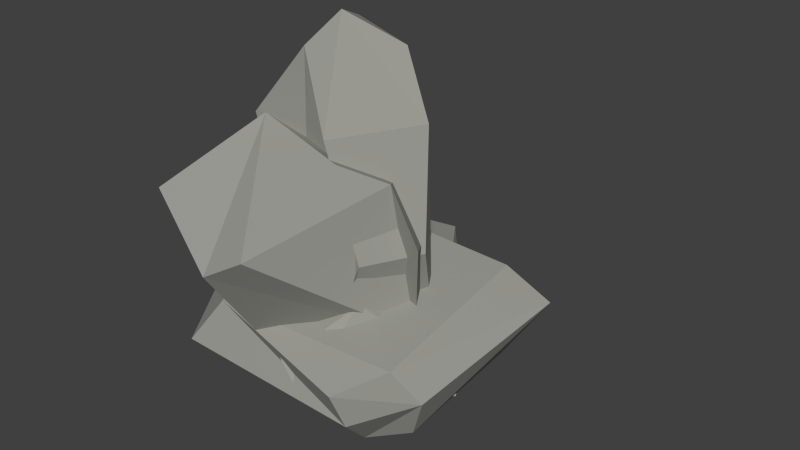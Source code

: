 # Source: smallRock.blend  (saved by Blender 2.72.0; exported with 4.5.12 LTS)
import bpy
from mathutils import Matrix  # noqa: F401  (used for matrix-valued properties, if any)

bpy.ops.wm.read_factory_settings(use_empty=True)
scene = bpy.context.scene
scene.name = 'Scene'

# ---- collections
col_collection_1 = bpy.data.collections.new('Collection 1'); scene.collection.children.link(col_collection_1)

# ---- materials (node trees are filled in below, after node groups)
mat_rock_grey = bpy.data.materials.new('ROCK_GREY')
mat_rock_grey.alpha_threshold = 0.0
mat_rock_grey.use_transparent_shadow = False
mat_rock_grey.diffuse_color = (0.3285, 0.3303, 0.2987, 1.0)
mat_rock_grey.roughness = 0.5
mat_rock_grey.specular_intensity = 0.0
mat_rock_grey_001 = bpy.data.materials.new('ROCK_GREY.001')
mat_rock_grey_001.alpha_threshold = 0.0
mat_rock_grey_001.use_transparent_shadow = False
mat_rock_grey_001.diffuse_color = (0.3285, 0.3303, 0.2987, 1.0)
mat_rock_grey_001.roughness = 0.5
mat_rock_grey_001.specular_intensity = 0.0
mat_rock_grey_002 = bpy.data.materials.new('ROCK_GREY.002')
mat_rock_grey_002.alpha_threshold = 0.0
mat_rock_grey_002.use_transparent_shadow = False
mat_rock_grey_002.diffuse_color = (0.3285, 0.3303, 0.2987, 1.0)
mat_rock_grey_002.roughness = 0.5
mat_rock_grey_002.specular_intensity = 0.0
mat_rock_grey_003 = bpy.data.materials.new('ROCK_GREY.003')
mat_rock_grey_003.alpha_threshold = 0.0
mat_rock_grey_003.use_transparent_shadow = False
mat_rock_grey_003.diffuse_color = (0.3285, 0.3303, 0.2987, 1.0)
mat_rock_grey_003.roughness = 0.5
mat_rock_grey_003.specular_intensity = 0.0
mat_rock_grey_005 = bpy.data.materials.new('ROCK_GREY.005')
mat_rock_grey_005.alpha_threshold = 0.0
mat_rock_grey_005.use_transparent_shadow = False
mat_rock_grey_005.diffuse_color = (0.3285, 0.3303, 0.2987, 1.0)
mat_rock_grey_005.roughness = 0.5
mat_rock_grey_005.specular_intensity = 0.0
mat_rock_grey_006 = bpy.data.materials.new('ROCK_GREY.006')
mat_rock_grey_006.alpha_threshold = 0.0
mat_rock_grey_006.use_transparent_shadow = False
mat_rock_grey_006.diffuse_color = (0.3285, 0.3303, 0.2987, 1.0)
mat_rock_grey_006.roughness = 0.5
mat_rock_grey_006.specular_intensity = 0.0

# ---- material node trees

# ---- world
world_world = bpy.data.worlds.new('World'); scene.world = world_world
world_world.color = (0.05088, 0.05088, 0.05088)
world_world.use_sun_shadow = False
world_world.sun_shadow_jitter_overblur = 0.0
world_world.cycles.sampling_method = 'MANUAL'
world_world.cycles.sample_map_resolution = 256

# ---- meshes
me_icosphere_004 = bpy.data.meshes.new('Icosphere.004')
me_icosphere_004.from_pydata([(0.1551, 0.09539, -0.0405), (0.08414, 0.09709, 0.1256), (0.1825, 0.2405, 0.01217), (-0.0722, 0.3982, -0.1535), (-0.004656, 0.5796, -0.0158), (0.04184, -0.02824, 0.07118), (0.08752, -0.06732, -0.02623), (-0.0005667, 0.08286, 0.08111), (-0.06808, -0.02872, -0.05797), (-0.08946, 0.06223, 0.01028), (0.1358, 0.2426, 0.1116), (-0.01647, 0.2431, -0.1834), (0.147, 0.4275, -0.03702), (0.07141, 0.4284, 0.1112), (-0.1023, 0.4211, 0.07985), (-0.1137, 0.4072, -0.07875), (0.0767, 0.5265, -0.0718), (-0.002866, 0.5444, 0.06779), (-0.04001, 0.5467, -0.09331)], [], [(3, 15, 18), (5, 1, 7), (0, 6, 8, 11, 12, 2), (1, 10, 13, 17, 14, 7), (10, 2, 13), (9, 7, 14, 15), (2, 12, 16, 4, 17, 13), (4, 18, 15, 14, 17), (16, 18, 4), (18, 16, 12, 11, 3), (6, 0, 2, 10, 1, 5), (15, 3, 11, 8, 9), (8, 5, 7, 9), (8, 6, 5)])
me_icosphere_004.materials.append(mat_rock_grey)
me_icosphere_004.use_remesh_preserve_volume = False
me_icosphere_004.use_remesh_preserve_attributes = False
me_icosphere_004.use_mirror_vertex_groups = False
me_icosphere_004.update()
me_cylinder_006 = bpy.data.meshes.new('Cylinder.006')
me_cylinder_006.from_pydata([(-0.3315, 0.0766, -0.1037), (-0.1068, 0.2074, -0.1113), (-0.1629, 0.03788, 0.1995), (0.2371, 0.1802, -0.129), (0.1821, 0.02436, 0.1991), (0.2372, 0.1276, 0.1617), (0.2762, 0.07255, 0.1349), (0.1677, 0.08266, 0.218), (0.3266, 0.148, -0.1212), (-0.1134, 0.1166, 0.1676), (-0.1437, 0.1101, -0.1897), (-0.2758, 0.1681, -0.07838), (-0.2485, -0.004146, -0.09213), (-0.1259, -0.03211, 0.1276), (0.1634, -0.04179, 0.1362), (0.2426, -0.006317, 0.1141), (0.2619, 0.0437, -0.08721), (-0.09173, 0.02551, -0.1853)], [], [(5, 6, 8, 3), (7, 4, 6, 5), (9, 2, 4, 7), (11, 0, 2, 9), (3, 1, 11, 9, 7, 5), (1, 10, 0, 11), (10, 8, 16, 17), (3, 8, 10, 1), (16, 15, 14, 13, 12, 17), (8, 6, 15, 16), (6, 4, 14, 15), (4, 2, 13, 14), (2, 0, 12, 13), (0, 10, 17, 12)])
me_cylinder_006.materials.append(mat_rock_grey_001)
me_cylinder_006.use_remesh_preserve_volume = False
me_cylinder_006.use_remesh_preserve_attributes = False
me_cylinder_006.use_mirror_vertex_groups = False
me_cylinder_006.update()
me_icosphere = bpy.data.meshes.new('Icosphere')
me_icosphere.from_pydata([(0.07509, -0.07713, -0.02596), (0.1705, 0.09605, 0.02026), (-0.03491, -0.04763, 0.07417), (-0.112, -0.03607, -0.003263), (0.1461, 0.359, 0.05025), (0.05626, 0.2881, 0.2707), (-0.006238, 0.2518, 0.2892), (-0.1713, 0.3227, 0.2259), (-0.08317, 0.4236, 0.07669), (0.09766, 0.3987, 0.1145), (0.1986, 0.2655, 0.05025), (-0.1698, 0.3602, -0.09318), (0.06522, 0.3121, -0.0783), (0.01767, 0.1072, -0.1627), (0.1014, 0.206, -0.1045), (0.004727, -0.05333, -0.1024), (-0.2294, 0.1192, -0.04926)], [], [(0, 1, 5, 6, 2), (10, 4, 9, 5, 1), (12, 11, 8, 9, 4), (9, 8, 7, 6, 5), (14, 10, 1, 13), (12, 4, 10, 14), (15, 13, 1, 0), (12, 14, 13, 11), (13, 16, 11), (3, 2, 6, 7, 16), (15, 3, 16, 13), (8, 11, 16, 7), (0, 2, 3, 15)])
me_icosphere.materials.append(mat_rock_grey_002)
me_icosphere.use_remesh_preserve_volume = False
me_icosphere.use_remesh_preserve_attributes = False
me_icosphere.use_mirror_vertex_groups = False
me_icosphere.update()
me_icosphere_002 = bpy.data.meshes.new('Icosphere.002')
me_icosphere_002.from_pydata([(0.1243, -0.004187, 0.07747), (-0.01944, -0.02364, 0.1252), (0.1698, 0.04859, -0.1212), (0.04107, 0.07836, 0.1901), (0.04338, 0.1388, -0.2485), (-0.05698, 0.2212, -0.01361), (0.05337, -0.02057, 0.1125), (0.2005, 0.03132, -0.02006), (0.1746, 0.01847, -0.07372), (0.0586, 0.01595, -0.1301), (0.1953, 0.1062, 0.04792), (0.1986, 0.09548, -0.06881), (0.07833, 0.03328, 0.1927), (-0.2427, 0.02194, 0.02846), (-0.135, 0.03128, 0.08974), (-0.1427, 0.03231, -0.1492), (-0.2305, 0.03133, -0.03923), (0.00494, 0.03881, -0.2424), (0.1278, 0.1719, 0.1044), (-0.08359, 0.0982, 0.1267), (-0.2352, 0.08642, 0.06148), (-0.07825, 0.1482, -0.2103), (0.1187, 0.1547, -0.1392), (0.07985, 0.233, -0.004668), (-0.1824, 0.1302, 0.046)], [], [(7, 11, 10, 0), (8, 2, 11, 7), (8, 9, 2), (0, 10, 12, 6), (12, 10, 18, 3), (1, 6, 12, 3, 19, 14), (16, 13, 20), (14, 19, 24, 20, 13), (17, 15, 21, 4), (2, 9, 17, 4, 22, 11), (11, 22, 23, 18, 10), (24, 5, 21, 15, 16, 20), (4, 21, 5, 23, 22), (3, 18, 23, 5, 24, 19), (14, 13, 1), (1, 9, 8, 7, 0, 6), (15, 17, 9, 1, 13, 16)])
me_icosphere_002.materials.append(mat_rock_grey_003)
me_icosphere_002.use_remesh_preserve_volume = False
me_icosphere_002.use_remesh_preserve_attributes = False
me_icosphere_002.use_mirror_vertex_groups = False
me_icosphere_002.update()
me_cylinder_001 = bpy.data.meshes.new('Cylinder.001')
me_cylinder_001.from_pydata([(0.01587, -0.05327, -0.05329), (0.0259, 0.3598, -0.05337), (0.0775, -0.01351, -0.004705), (0.086, 0.342, -0.003343), (0.06657, -0.01956, 0.04917), (0.06342, 0.3185, 0.01991), (-0.06077, 0.316, 0.03638), (-0.09771, -0.01762, 0.005068), (-0.1104, 0.3244, -0.001922), (-0.0855, -0.0228, -0.05137), (-0.07968, 0.3643, -0.04365), (0.1132, 0.2519, -0.02244), (0.08925, 0.2524, 0.0604), (-0.03272, 0.2519, 0.0775), (-0.1289, 0.2519, 0.01744), (0.01879, -0.04632, 0.05591), (0.05192, 0.2264, 0.09726), (-0.06799, -0.0275, 0.03989), (-0.08034, 0.1386, 0.06483), (0.05155, 0.2524, -0.1076), (-0.07107, 0.2519, -0.09317), (-0.0007808, 0.2264, -0.1329), (-0.1099, 0.1386, -0.06935)], [], [(10, 20, 22, 14, 8), (11, 3, 5, 12), (6, 8, 14, 18, 13), (5, 6, 13, 16, 12), (9, 7, 14, 22), (2, 0, 19, 11), (2, 11, 12, 4), (17, 15, 16, 13, 18), (17, 18, 14, 7), (11, 19, 1, 3), (4, 12, 16, 15), (1, 10, 8, 6, 5, 3), (0, 21, 19), (1, 19, 21, 20, 10), (9, 22, 20, 21, 0), (17, 7, 9, 0), (0, 2, 4, 15), (15, 17, 0)])
me_cylinder_001.materials.append(mat_rock_grey_005)
me_cylinder_001.use_remesh_preserve_volume = False
me_cylinder_001.use_remesh_preserve_attributes = False
me_cylinder_001.use_mirror_vertex_groups = False
me_cylinder_001.update()
me_icosphere_003 = bpy.data.meshes.new('Icosphere.003')
me_icosphere_003.from_pydata([(0.2576, 0.02029, 0.02773), (0.0431, 0.008348, 0.1547), (-0.1385, -0.0061, 0.01404), (-0.0009398, 0.005711, -0.1599), (0.218, 0.06598, -0.06079), (0.0917, 0.1734, 0.0144), (0.1424, 0.002507, -0.1171), (0.1204, 0.04071, 0.1547), (-0.2307, 0.05611, 0.07829), (-0.08953, 0.04485, 0.1708), (-0.07085, 0.06189, -0.1315), (-0.198, 0.06255, -0.0513), (0.1259, 0.05549, -0.1285), (-0.002342, 0.1111, 0.1756), (-0.22, 0.1324, 0.004179), (-0.1107, 0.1801, 0.08951), (-0.06267, 0.1762, -0.03392)], [], [(9, 13, 15, 8), (0, 4, 5, 15, 13, 7), (2, 1, 9, 8), (6, 3, 10, 12), (7, 13, 9, 1), (1, 0, 7), (15, 14, 8), (11, 8, 14), (11, 14, 16, 10), (16, 5, 4, 12, 10), (16, 15, 5), (16, 14, 15), (1, 2, 3, 6, 0), (3, 2, 8, 11, 10), (4, 0, 6, 12)])
me_icosphere_003.materials.append(mat_rock_grey_006)
me_icosphere_003.use_remesh_preserve_volume = False
me_icosphere_003.use_remesh_preserve_attributes = False
me_icosphere_003.use_mirror_vertex_groups = False
me_icosphere_003.update()

# ---- objects
ob_s_rock1 = bpy.data.objects.new('s.rock1', me_icosphere_004)
ob_s_rock2 = bpy.data.objects.new('s.rock2', me_cylinder_006)
ob_s_rock3 = bpy.data.objects.new('s.rock3', me_icosphere)
ob_s_rock4 = bpy.data.objects.new('s.rock4', me_icosphere_002)
ob_s_rock5 = bpy.data.objects.new('s.rock5', me_cylinder_001)
ob_s_rock6 = bpy.data.objects.new('s.rock6', me_icosphere_003)

# ---- transforms, parenting, visibility, modifiers, constraints
ob_s_rock1.location = (0.0, 0.0, 0.0)
ob_s_rock1.rotation_euler = (1.571, -0.0, 0.0)
ob_s_rock1.lineart.crease_threshold = 0.0
ob_s_rock2.location = (0.0, 0.0, 0.0)
ob_s_rock2.rotation_euler = (1.571, -0.0, 0.0)
ob_s_rock2.hide_viewport = True
ob_s_rock2.lineart.crease_threshold = 0.0
ob_s_rock3.location = (0.0, 0.0, 0.0)
ob_s_rock3.rotation_euler = (1.571, -0.0, 0.0)
ob_s_rock3.hide_viewport = True
ob_s_rock3.lineart.crease_threshold = 0.0
ob_s_rock4.location = (0.0, 0.0, 0.0)
ob_s_rock4.rotation_euler = (1.571, -0.0, 0.0)
ob_s_rock4.hide_viewport = True
ob_s_rock4.lineart.crease_threshold = 0.0
ob_s_rock5.location = (0.0, 0.0, 0.0)
ob_s_rock5.rotation_euler = (1.571, -0.0, 0.0)
ob_s_rock5.hide_viewport = True
ob_s_rock5.lineart.crease_threshold = 0.0
ob_s_rock6.location = (0.0, 0.0, 0.0)
ob_s_rock6.rotation_euler = (1.571, -0.0, 0.0)
ob_s_rock6.hide_viewport = True
ob_s_rock6.lineart.crease_threshold = 0.0

# ---- collection membership
col_collection_1.objects.link(ob_s_rock1)
col_collection_1.objects.link(ob_s_rock2)
col_collection_1.objects.link(ob_s_rock3)
col_collection_1.objects.link(ob_s_rock4)
col_collection_1.objects.link(ob_s_rock5)
col_collection_1.objects.link(ob_s_rock6)

# ---- scene / render settings (as saved in the file)
scene.frame_start = 1; scene.frame_end = 250; scene.frame_set(1)
scene.render.engine = 'BLENDER_EEVEE_NEXT'
scene.render.resolution_percentage = 50
scene.render.dither_intensity = 0.0
scene.cycles.use_denoising = False
scene.cycles.samples = 10
scene.cycles.sampling_pattern = 'TABULATED_SOBOL'
scene.cycles.light_sampling_threshold = 0.0
scene.cycles.use_adaptive_sampling = False
scene.cycles.use_light_tree = False
scene.cycles.blur_glossy = 0.0
scene.cycles.pixel_filter_type = 'GAUSSIAN'
scene.cycles.sample_clamp_indirect = 0.0
scene.view_settings.view_transform = 'Standard'
bpy.context.view_layer.update()

# ---- added for rendering (the .blend has no active camera and no usable light): camera, sun
cam_auto = bpy.data.cameras.new('AutoCamera')
cam_auto.lens = 50.0
cam_auto.sensor_width = 36.0
cam_auto.clip_end = 1000.0
ob_auto_camera = bpy.data.objects.new('AutoCamera', cam_auto)
scene.collection.objects.link(ob_auto_camera)
ob_auto_camera.location = (1.10029, -1.17428, 1.04773)
ob_auto_camera.rotation_euler = (1.09748, -7.21219e-08, 0.694738)
scene.camera = ob_auto_camera
light_auto_sun = bpy.data.lights.new('AutoSun', 'SUN')
light_auto_sun.energy = 3.0
light_auto_sun.angle = 0.0523599
ob_auto_sun = bpy.data.objects.new('AutoSun', light_auto_sun)
scene.collection.objects.link(ob_auto_sun)
ob_auto_sun.rotation_euler = (0.872665, 0.174533, 0.523599)
bpy.context.view_layer.update()
